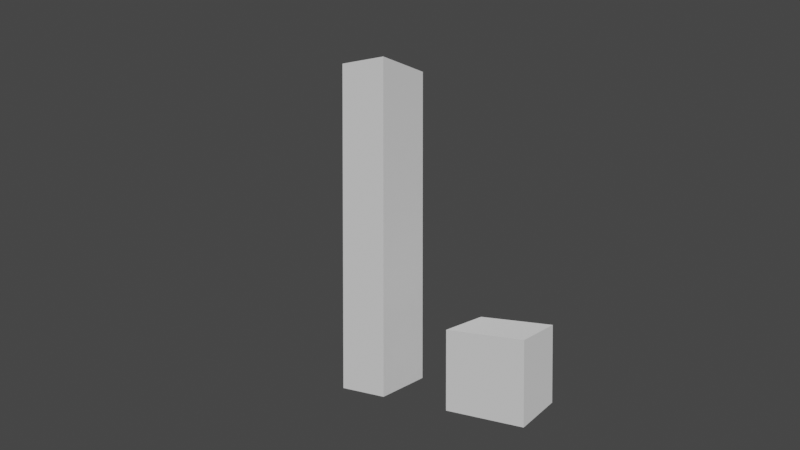 # Source: scene.blend  (saved by Blender 3.4.6; exported with 4.5.12 LTS)
import bpy
from mathutils import Matrix  # noqa: F401  (used for matrix-valued properties, if any)

bpy.ops.wm.read_factory_settings(use_empty=True)
scene = bpy.context.scene
scene.name = 'Scene'

# ---- collections
col_collection = bpy.data.collections.new('Collection'); scene.collection.children.link(col_collection)

# ---- world
world_world = bpy.data.worlds.new('World'); scene.world = world_world
world_world.use_nodes = True; world_world.node_tree.nodes.clear()
_N = world_world.node_tree.nodes; _L = world_world.node_tree.links
n0 = _N.new('ShaderNodeOutputWorld'); n0.name = 'World Output'; n0.location = (300, 300)
n1 = _N.new('ShaderNodeBackground'); n1.name = 'Background'; n1.location = (10, 300)
n1.inputs[0].default_value = (0.05088, 0.05088, 0.05088, 1.0)
_L.new(n1.outputs[0], n0.inputs[0])
n0.is_active_output = True
world_world.color = (0.05088, 0.05088, 0.05088)
world_world.use_sun_shadow = False
world_world.sun_shadow_jitter_overblur = 0.0

# ---- cameras
cam_camera = bpy.data.cameras.new('Camera')
cam_camera.lens = 25.73

# ---- meshes
me_cube = bpy.data.meshes.new('Cube')
me_cube.from_pydata([(-1.0, -1.0, -1.0), (-1.0, -1.0, 1.0), (-1.0, 1.0, -1.0), (-1.0, 1.0, 1.0), (1.0, -1.0, -1.0), (1.0, -1.0, 1.0), (1.0, 1.0, -1.0), (1.0, 1.0, 1.0)], [], [(0, 1, 3, 2), (2, 3, 7, 6), (6, 7, 5, 4), (4, 5, 1, 0), (2, 6, 4, 0), (7, 3, 1, 5)])
_uv = me_cube.uv_layers.new(name='UVMap')
_uv.uv.foreach_set('vector', [0.375, 0.0, 0.625, 0.0, 0.625, 0.25, 0.375, 0.25, 0.375, 0.25, 0.625, 0.25, 0.625, 0.5, 0.375, 0.5, 0.375, 0.5, 0.625, 0.5, 0.625, 0.75, 0.375, 0.75, 0.375, 0.75, 0.625, 0.75, 0.625, 1.0, 0.375, 1.0, 0.125, 0.5, 0.375, 0.5, 0.375, 0.75, 0.125, 0.75, 0.625, 0.5, 0.875, 0.5, 0.875, 0.75, 0.625, 0.75])
me_cube.update()
me_cube_001 = bpy.data.meshes.new('Cube.001')
me_cube_001.from_pydata([(-1.0, -1.0, -1.0), (-1.0, -1.0, 1.0), (-1.0, 1.0, -1.0), (-1.0, 1.0, 1.0), (1.0, -1.0, -1.0), (1.0, -1.0, 1.0), (1.0, 1.0, -1.0), (1.0, 1.0, 1.0)], [], [(0, 1, 3, 2), (2, 3, 7, 6), (6, 7, 5, 4), (4, 5, 1, 0), (2, 6, 4, 0), (7, 3, 1, 5)])
_uv = me_cube_001.uv_layers.new(name='UVMap')
_uv.uv.foreach_set('vector', [0.375, 0.0, 0.625, 0.0, 0.625, 0.25, 0.375, 0.25, 0.375, 0.25, 0.625, 0.25, 0.625, 0.5, 0.375, 0.5, 0.375, 0.5, 0.625, 0.5, 0.625, 0.75, 0.375, 0.75, 0.375, 0.75, 0.625, 0.75, 0.625, 1.0, 0.375, 1.0, 0.125, 0.5, 0.375, 0.5, 0.375, 0.75, 0.125, 0.75, 0.625, 0.5, 0.875, 0.5, 0.875, 0.75, 0.625, 0.75])
me_cube_001.update()

# ---- objects
ob_cube = bpy.data.objects.new('Cube', me_cube)
ob_cube_001 = bpy.data.objects.new('Cube.001', me_cube_001)
ob_camera = bpy.data.objects.new('Camera', cam_camera)

# ---- transforms, parenting, visibility, modifiers, constraints
ob_cube.location = (0.0, 0.0, 0.5228)
ob_cube.scale = (0.5, 0.5, -0.5)
ob_cube_001.location = (-1.773, 0.0, 2.251)
ob_cube_001.scale = (-0.3382, 0.5, 2.228)
ob_camera.location = (2.833, -6.643, 2.515)
ob_camera.rotation_euler = (1.541, 1.042e-06, 0.5782)

# ---- collection membership
col_collection.objects.link(ob_cube)
col_collection.objects.link(ob_cube_001)
col_collection.objects.link(ob_camera)

# ---- scene / render settings (as saved in the file)
scene.camera = ob_camera
scene.frame_start = 1; scene.frame_end = 250; scene.frame_set(137)
scene.render.engine = 'BLENDER_EEVEE_NEXT'
scene.cycles.sampling_pattern = 'TABULATED_SOBOL'
scene.cycles.use_light_tree = False
scene.view_settings.view_transform = 'Filmic'
scene.unit_settings.scale_length = 0.001
bpy.context.view_layer.update()

# ---- added for rendering (the .blend has no usable light): sun
light_auto_sun = bpy.data.lights.new('AutoSun', 'SUN')
light_auto_sun.energy = 3.0
light_auto_sun.angle = 0.0523599
ob_auto_sun = bpy.data.objects.new('AutoSun', light_auto_sun)
scene.collection.objects.link(ob_auto_sun)
ob_auto_sun.rotation_euler = (0.872665, 0.174533, 0.523599)
bpy.context.view_layer.update()
